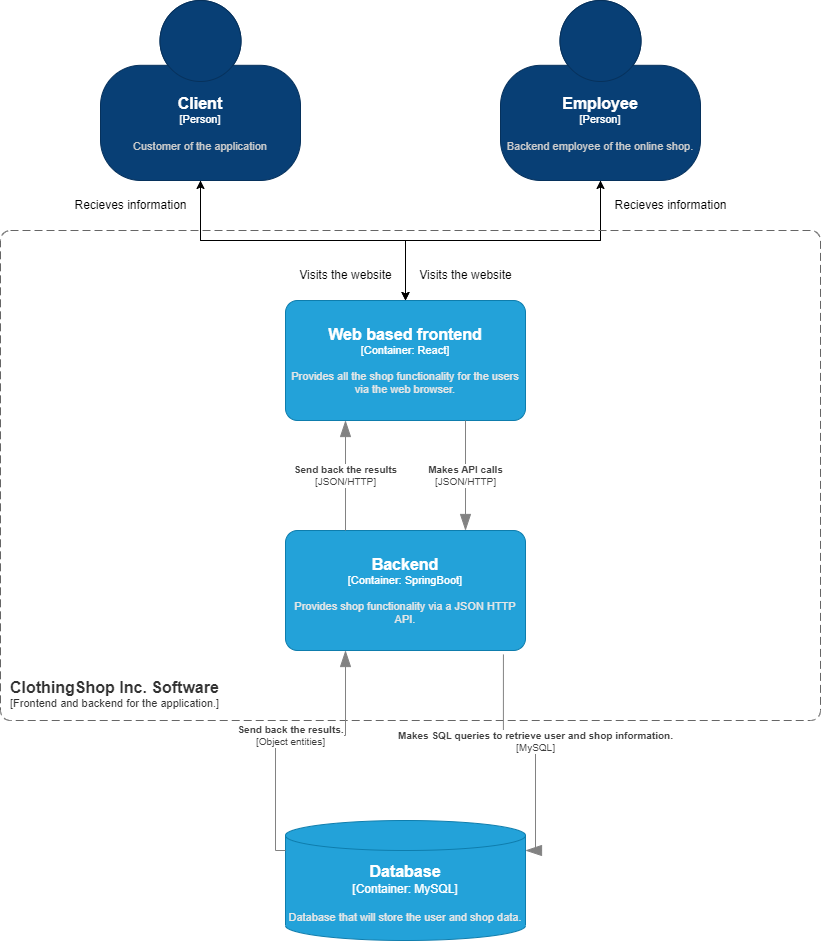

The diagram above was exported from draw.io. Its source (the exported page's mxGraphModel, read from the mxfile embedded in the PNG):
<mxGraphModel dx="1098" dy="1755" grid="1" gridSize="10" guides="1" tooltips="1" connect="1" arrows="1" fold="1" page="1" pageScale="1" pageWidth="850" pageHeight="1100" math="0" shadow="0">
  <root>
    <mxCell id="0" />
    <mxCell id="1" parent="0" />
    <mxCell id="tz8aPmVBueEwB3B57R4h-12" style="edgeStyle=orthogonalEdgeStyle;rounded=0;orthogonalLoop=1;jettySize=auto;html=1;exitX=0.5;exitY=1;exitDx=0;exitDy=0;exitPerimeter=0;entryX=0.5;entryY=0;entryDx=0;entryDy=0;entryPerimeter=0;" parent="1" source="vMLMSHVFF_jayQ13VyEW-1" target="vMLMSHVFF_jayQ13VyEW-4" edge="1">
      <mxGeometry relative="1" as="geometry" />
    </mxCell>
    <object placeholders="1" c4Name="Employee" c4Type="Person" c4Description="Backend employee of the online shop." label="&lt;font style=&quot;font-size: 16px&quot;&gt;&lt;b&gt;%c4Name%&lt;/b&gt;&lt;/font&gt;&lt;div&gt;[%c4Type%]&lt;/div&gt;&lt;br&gt;&lt;div&gt;&lt;font style=&quot;font-size: 11px&quot;&gt;&lt;font color=&quot;#cccccc&quot;&gt;%c4Description%&lt;/font&gt;&lt;/div&gt;" id="vMLMSHVFF_jayQ13VyEW-1">
      <mxCell style="html=1;fontSize=11;dashed=0;whiteSpace=wrap;fillColor=#083F75;strokeColor=#06315C;fontColor=#ffffff;shape=mxgraph.c4.person2;align=center;metaEdit=1;points=[[0.5,0,0],[1,0.5,0],[1,0.75,0],[0.75,1,0],[0.5,1,0],[0.25,1,0],[0,0.75,0],[0,0.5,0]];resizable=0;" parent="1" vertex="1">
        <mxGeometry x="520" y="-1080" width="200" height="180" as="geometry" />
      </mxCell>
    </object>
    <mxCell id="tz8aPmVBueEwB3B57R4h-10" style="edgeStyle=orthogonalEdgeStyle;rounded=0;orthogonalLoop=1;jettySize=auto;html=1;exitX=0.5;exitY=1;exitDx=0;exitDy=0;exitPerimeter=0;entryX=0.5;entryY=0;entryDx=0;entryDy=0;entryPerimeter=0;" parent="1" source="vMLMSHVFF_jayQ13VyEW-2" target="vMLMSHVFF_jayQ13VyEW-4" edge="1">
      <mxGeometry relative="1" as="geometry" />
    </mxCell>
    <object placeholders="1" c4Name="Client" c4Type="Person" c4Description="Customer of the application" label="&lt;font style=&quot;font-size: 16px&quot;&gt;&lt;b&gt;%c4Name%&lt;/b&gt;&lt;/font&gt;&lt;div&gt;[%c4Type%]&lt;/div&gt;&lt;br&gt;&lt;div&gt;&lt;font style=&quot;font-size: 11px&quot;&gt;&lt;font color=&quot;#cccccc&quot;&gt;%c4Description%&lt;/font&gt;&lt;/div&gt;" id="vMLMSHVFF_jayQ13VyEW-2">
      <mxCell style="html=1;fontSize=11;dashed=0;whiteSpace=wrap;fillColor=#083F75;strokeColor=#06315C;fontColor=#ffffff;shape=mxgraph.c4.person2;align=center;metaEdit=1;points=[[0.5,0,0],[1,0.5,0],[1,0.75,0],[0.75,1,0],[0.5,1,0],[0.25,1,0],[0,0.75,0],[0,0.5,0]];resizable=0;" parent="1" vertex="1">
        <mxGeometry x="120" y="-1080" width="200" height="180" as="geometry" />
      </mxCell>
    </object>
    <object placeholders="1" c4Name="Backend" c4Type="Container" c4Technology="SpringBoot" c4Description="Provides shop functionality via a JSON HTTP API. " label="&lt;font style=&quot;font-size: 16px&quot;&gt;&lt;b&gt;%c4Name%&lt;/b&gt;&lt;/font&gt;&lt;div&gt;[%c4Type%: %c4Technology%]&lt;/div&gt;&lt;br&gt;&lt;div&gt;&lt;font style=&quot;font-size: 11px&quot;&gt;&lt;font color=&quot;#E6E6E6&quot;&gt;%c4Description%&lt;/font&gt;&lt;/div&gt;" id="vMLMSHVFF_jayQ13VyEW-3">
      <mxCell style="rounded=1;whiteSpace=wrap;html=1;fontSize=11;labelBackgroundColor=none;fillColor=#23A2D9;fontColor=#ffffff;align=center;arcSize=10;strokeColor=#0E7DAD;metaEdit=1;resizable=0;points=[[0.25,0,0],[0.5,0,0],[0.75,0,0],[1,0.25,0],[1,0.5,0],[1,0.75,0],[0.75,1,0],[0.5,1,0],[0.25,1,0],[0,0.75,0],[0,0.5,0],[0,0.25,0]];" parent="1" vertex="1">
        <mxGeometry x="305" y="-550" width="240" height="120" as="geometry" />
      </mxCell>
    </object>
    <mxCell id="tz8aPmVBueEwB3B57R4h-11" style="edgeStyle=orthogonalEdgeStyle;rounded=0;orthogonalLoop=1;jettySize=auto;html=1;exitX=0.5;exitY=0;exitDx=0;exitDy=0;exitPerimeter=0;entryX=0.5;entryY=1;entryDx=0;entryDy=0;entryPerimeter=0;" parent="1" source="vMLMSHVFF_jayQ13VyEW-4" target="vMLMSHVFF_jayQ13VyEW-2" edge="1">
      <mxGeometry relative="1" as="geometry" />
    </mxCell>
    <mxCell id="tz8aPmVBueEwB3B57R4h-13" style="edgeStyle=orthogonalEdgeStyle;rounded=0;orthogonalLoop=1;jettySize=auto;html=1;exitX=0.5;exitY=0;exitDx=0;exitDy=0;exitPerimeter=0;entryX=0.5;entryY=1;entryDx=0;entryDy=0;entryPerimeter=0;" parent="1" source="vMLMSHVFF_jayQ13VyEW-4" target="vMLMSHVFF_jayQ13VyEW-1" edge="1">
      <mxGeometry relative="1" as="geometry" />
    </mxCell>
    <object placeholders="1" c4Name="Web based frontend" c4Type="Container" c4Technology="React" c4Description="Provides all the shop functionality for the users via the web browser. " label="&lt;font style=&quot;font-size: 16px&quot;&gt;&lt;b&gt;%c4Name%&lt;/b&gt;&lt;/font&gt;&lt;div&gt;[%c4Type%: %c4Technology%]&lt;/div&gt;&lt;br&gt;&lt;div&gt;&lt;font style=&quot;font-size: 11px&quot;&gt;&lt;font color=&quot;#E6E6E6&quot;&gt;%c4Description%&lt;/font&gt;&lt;/div&gt;" id="vMLMSHVFF_jayQ13VyEW-4">
      <mxCell style="rounded=1;whiteSpace=wrap;html=1;fontSize=11;labelBackgroundColor=none;fillColor=#23A2D9;fontColor=#ffffff;align=center;arcSize=10;strokeColor=#0E7DAD;metaEdit=1;resizable=0;points=[[0.25,0,0],[0.5,0,0],[0.75,0,0],[1,0.25,0],[1,0.5,0],[1,0.75,0],[0.75,1,0],[0.5,1,0],[0.25,1,0],[0,0.75,0],[0,0.5,0],[0,0.25,0]];" parent="1" vertex="1">
        <mxGeometry x="305" y="-780" width="240" height="120" as="geometry" />
      </mxCell>
    </object>
    <object placeholders="1" c4Type="Database" c4Container="Container" c4Technology="MySQL" c4Description="Database that will store the user and shop data. " label="&lt;font style=&quot;font-size: 16px&quot;&gt;&lt;b&gt;%c4Type%&lt;/b&gt;&lt;/font&gt;&lt;div&gt;[%c4Container%:&amp;nbsp;%c4Technology%]&lt;/div&gt;&lt;br&gt;&lt;div&gt;&lt;font style=&quot;font-size: 11px&quot;&gt;&lt;font color=&quot;#E6E6E6&quot;&gt;%c4Description%&lt;/font&gt;&lt;/div&gt;" id="vMLMSHVFF_jayQ13VyEW-5">
      <mxCell style="shape=cylinder3;size=15;whiteSpace=wrap;html=1;boundedLbl=1;rounded=0;labelBackgroundColor=none;fillColor=#23A2D9;fontSize=12;fontColor=#ffffff;align=center;strokeColor=#0E7DAD;metaEdit=1;points=[[0.5,0,0],[1,0.25,0],[1,0.5,0],[1,0.75,0],[0.5,1,0],[0,0.75,0],[0,0.5,0],[0,0.25,0]];resizable=0;" parent="1" vertex="1">
        <mxGeometry x="305" y="-260" width="240" height="120" as="geometry" />
      </mxCell>
    </object>
    <object placeholders="1" c4Name="ClothingShop Inc. Software" c4Type="ContainerScopeBoundary" c4Application="Frontend and backend for the application." label="&lt;font style=&quot;font-size: 16px&quot;&gt;&lt;b&gt;&lt;div style=&quot;text-align: left&quot;&gt;%c4Name%&lt;/div&gt;&lt;/b&gt;&lt;/font&gt;&lt;div style=&quot;text-align: left&quot;&gt;[%c4Application%]&lt;/div&gt;" id="vMLMSHVFF_jayQ13VyEW-6">
      <mxCell style="rounded=1;fontSize=11;whiteSpace=wrap;html=1;dashed=1;arcSize=20;fillColor=none;strokeColor=#666666;fontColor=#333333;labelBackgroundColor=none;align=left;verticalAlign=bottom;labelBorderColor=none;spacingTop=0;spacing=10;dashPattern=8 4;metaEdit=1;rotatable=0;perimeter=rectanglePerimeter;noLabel=0;labelPadding=0;allowArrows=0;connectable=0;expand=0;recursiveResize=0;editable=1;pointerEvents=0;absoluteArcSize=1;points=[[0.25,0,0],[0.5,0,0],[0.75,0,0],[1,0.25,0],[1,0.5,0],[1,0.75,0],[0.75,1,0],[0.5,1,0],[0.25,1,0],[0,0.75,0],[0,0.5,0],[0,0.25,0]];" parent="1" vertex="1">
        <mxGeometry x="20" y="-850" width="820" height="490" as="geometry" />
      </mxCell>
    </object>
    <object placeholders="1" c4Type="Relationship" c4Technology="JSON/HTTP" c4Description="Makes API calls" label="&lt;div style=&quot;text-align: left&quot;&gt;&lt;div style=&quot;text-align: center&quot;&gt;&lt;b&gt;%c4Description%&lt;/b&gt;&lt;/div&gt;&lt;div style=&quot;text-align: center&quot;&gt;[%c4Technology%]&lt;/div&gt;&lt;/div&gt;" id="tz8aPmVBueEwB3B57R4h-1">
      <mxCell style="endArrow=blockThin;html=1;fontSize=10;fontColor=#404040;strokeWidth=1;endFill=1;strokeColor=#828282;elbow=vertical;metaEdit=1;endSize=14;startSize=14;jumpStyle=arc;jumpSize=16;rounded=0;edgeStyle=orthogonalEdgeStyle;exitX=0.75;exitY=1;exitDx=0;exitDy=0;exitPerimeter=0;entryX=0.75;entryY=0;entryDx=0;entryDy=0;entryPerimeter=0;" parent="1" source="vMLMSHVFF_jayQ13VyEW-4" target="vMLMSHVFF_jayQ13VyEW-3" edge="1">
        <mxGeometry width="240" relative="1" as="geometry">
          <mxPoint x="300" y="-450" as="sourcePoint" />
          <mxPoint x="460" y="-580" as="targetPoint" />
        </mxGeometry>
      </mxCell>
    </object>
    <object placeholders="1" c4Type="Relationship" c4Technology="JSON/HTTP" c4Description="Send back the results" label="&lt;div style=&quot;text-align: left&quot;&gt;&lt;div style=&quot;text-align: center&quot;&gt;&lt;b&gt;%c4Description%&lt;/b&gt;&lt;/div&gt;&lt;div style=&quot;text-align: center&quot;&gt;[%c4Technology%]&lt;/div&gt;&lt;/div&gt;" id="tz8aPmVBueEwB3B57R4h-3">
      <mxCell style="endArrow=blockThin;html=1;fontSize=10;fontColor=#404040;strokeWidth=1;endFill=1;strokeColor=#828282;elbow=vertical;metaEdit=1;endSize=14;startSize=14;jumpStyle=arc;jumpSize=16;rounded=0;edgeStyle=orthogonalEdgeStyle;entryX=0.25;entryY=1;entryDx=0;entryDy=0;entryPerimeter=0;exitX=0.25;exitY=0;exitDx=0;exitDy=0;exitPerimeter=0;" parent="1" source="vMLMSHVFF_jayQ13VyEW-3" target="vMLMSHVFF_jayQ13VyEW-4" edge="1">
        <mxGeometry width="240" relative="1" as="geometry">
          <mxPoint x="300" y="-550" as="sourcePoint" />
          <mxPoint x="540" y="-550" as="targetPoint" />
        </mxGeometry>
      </mxCell>
    </object>
    <object placeholders="1" c4Type="Relationship" c4Technology="MySQL" c4Description="Makes SQL queries to retrieve user and shop information. " label="&lt;div style=&quot;text-align: left&quot;&gt;&lt;div style=&quot;text-align: center&quot;&gt;&lt;b&gt;%c4Description%&lt;/b&gt;&lt;/div&gt;&lt;div style=&quot;text-align: center&quot;&gt;[%c4Technology%]&lt;/div&gt;&lt;/div&gt;" id="tz8aPmVBueEwB3B57R4h-5">
      <mxCell style="endArrow=blockThin;html=1;fontSize=10;fontColor=#404040;strokeWidth=1;endFill=1;strokeColor=#828282;elbow=vertical;metaEdit=1;endSize=14;startSize=14;jumpStyle=arc;jumpSize=16;rounded=0;edgeStyle=orthogonalEdgeStyle;entryX=1;entryY=0.25;entryDx=0;entryDy=0;entryPerimeter=0;exitX=0.908;exitY=1.033;exitDx=0;exitDy=0;exitPerimeter=0;" parent="1" source="vMLMSHVFF_jayQ13VyEW-3" target="vMLMSHVFF_jayQ13VyEW-5" edge="1">
        <mxGeometry width="240" relative="1" as="geometry">
          <mxPoint x="300" y="-450" as="sourcePoint" />
          <mxPoint x="540" y="-450" as="targetPoint" />
        </mxGeometry>
      </mxCell>
    </object>
    <object placeholders="1" c4Type="Relationship" c4Technology="Object entities" c4Description="Send back the results. " label="&lt;div style=&quot;text-align: left&quot;&gt;&lt;div style=&quot;text-align: center&quot;&gt;&lt;b&gt;%c4Description%&lt;/b&gt;&lt;/div&gt;&lt;div style=&quot;text-align: center&quot;&gt;[%c4Technology%]&lt;/div&gt;&lt;/div&gt;" id="tz8aPmVBueEwB3B57R4h-7">
      <mxCell style="endArrow=blockThin;html=1;fontSize=10;fontColor=#404040;strokeWidth=1;endFill=1;strokeColor=#828282;elbow=vertical;metaEdit=1;endSize=14;startSize=14;jumpStyle=arc;jumpSize=16;rounded=0;edgeStyle=orthogonalEdgeStyle;exitX=0;exitY=0.25;exitDx=0;exitDy=0;exitPerimeter=0;entryX=0.25;entryY=1;entryDx=0;entryDy=0;entryPerimeter=0;" parent="1" source="vMLMSHVFF_jayQ13VyEW-5" target="vMLMSHVFF_jayQ13VyEW-3" edge="1">
        <mxGeometry width="240" relative="1" as="geometry">
          <mxPoint x="300" y="-450" as="sourcePoint" />
          <mxPoint x="390" y="-380" as="targetPoint" />
        </mxGeometry>
      </mxCell>
    </object>
    <mxCell id="tz8aPmVBueEwB3B57R4h-14" value="Visits the website" style="text;html=1;align=center;verticalAlign=middle;resizable=0;points=[];autosize=1;strokeColor=none;fillColor=none;" parent="1" vertex="1">
      <mxGeometry x="305" y="-820" width="120" height="30" as="geometry" />
    </mxCell>
    <mxCell id="tz8aPmVBueEwB3B57R4h-15" value="Visits the website" style="text;html=1;align=center;verticalAlign=middle;resizable=0;points=[];autosize=1;strokeColor=none;fillColor=none;" parent="1" vertex="1">
      <mxGeometry x="425" y="-820" width="120" height="30" as="geometry" />
    </mxCell>
    <mxCell id="tz8aPmVBueEwB3B57R4h-16" value="Recieves information" style="text;html=1;align=center;verticalAlign=middle;resizable=0;points=[];autosize=1;strokeColor=none;fillColor=none;" parent="1" vertex="1">
      <mxGeometry x="80" y="-890" width="140" height="30" as="geometry" />
    </mxCell>
    <mxCell id="tz8aPmVBueEwB3B57R4h-17" value="Recieves information" style="text;html=1;align=center;verticalAlign=middle;resizable=0;points=[];autosize=1;strokeColor=none;fillColor=none;" parent="1" vertex="1">
      <mxGeometry x="620" y="-890" width="140" height="30" as="geometry" />
    </mxCell>
  </root>
</mxGraphModel>